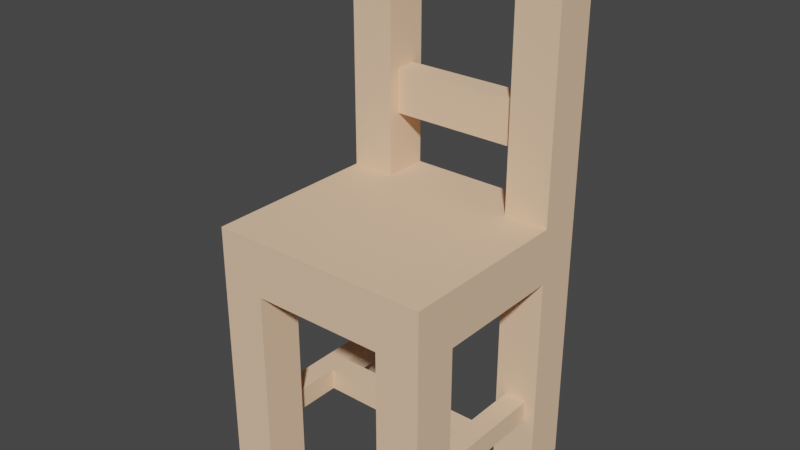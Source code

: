 # Source: chair.blend  (saved by Blender 2.91.10; exported with 4.5.12 LTS)
import bpy
from mathutils import Matrix  # noqa: F401  (used for matrix-valued properties, if any)

bpy.ops.wm.read_factory_settings(use_empty=True)
scene = bpy.context.scene
scene.name = 'Scene'

# ---- materials (node trees are filled in below, after node groups)
mat_wood = bpy.data.materials.new('wood')
mat_wood.use_backface_culling = True
mat_wood.use_transparent_shadow = False
mat_wood.diffuse_color = (0.8962, 0.6016, 0.3932, 1.0)

# ---- material node trees
mat_wood.use_nodes = True; mat_wood.node_tree.nodes.clear()
_N = mat_wood.node_tree.nodes; _L = mat_wood.node_tree.links
n0 = _N.new('ShaderNodeBsdfPrincipled'); n0.name = 'Principled BSDF'; n0.location = (10, 300)
n0.distribution = 'GGX'
n0.subsurface_method = 'BURLEY'
n0.inputs[0].default_value = (0.8962, 0.6016, 0.3932, 1.0)
n0.inputs[2].default_value = 1.0
n0.inputs[3].default_value = 1.45
n0.inputs[27].default_value = (0.0, 0.0, 0.0, 1.0)
n0.inputs[28].default_value = 1.0
n1 = _N.new('ShaderNodeOutputMaterial'); n1.name = 'Material Output'; n1.location = (320, 270)
_L.new(n0.outputs[0], n1.inputs[0])
n1.is_active_output = True

# ---- world
world_world = bpy.data.worlds.new('World'); scene.world = world_world
world_world.use_nodes = True; world_world.node_tree.nodes.clear()
_N = world_world.node_tree.nodes; _L = world_world.node_tree.links
n0 = _N.new('ShaderNodeOutputWorld'); n0.name = 'World Output'; n0.location = (300, 300)
n1 = _N.new('ShaderNodeBackground'); n1.name = 'Background'; n1.location = (10, 300)
n1.inputs[0].default_value = (0.05088, 0.05088, 0.05088, 1.0)
_L.new(n1.outputs[0], n0.inputs[0])
n0.is_active_output = True
world_world.color = (0.05088, 0.05088, 0.05088)
world_world.use_sun_shadow = False
world_world.sun_shadow_jitter_overblur = 0.0

# ---- meshes
me_mesh_chair = bpy.data.meshes.new('Mesh chair')
me_mesh_chair.from_pydata([(-0.1492, 0.02131, 0.1065), (0.1492, 0.02131, 0.1065), (-0.1492, 0.02131, 0.1492), (0.1492, 0.02131, 0.1492), (0.1279, -0.1279, 0.0), (0.1279, -0.2131, 0.0), (0.2131, -0.1279, 0.0), (0.2131, -0.2131, 0.0), (-0.1279, 0.1279, 0.9163), (-0.1279, 0.1492, 0.6286), (-0.1279, 0.1279, 0.5114), (-0.1279, 0.2131, 0.5114), (-0.1279, 0.1918, 0.6286), (-0.1279, 0.1918, 0.7139), (-0.1279, 0.1492, 0.7139), (-0.1279, 0.2131, 0.9163), (0.1492, -0.02131, 0.1065), (-0.1492, -0.02131, 0.1065), (0.1492, -0.02131, 0.1492), (-0.1492, -0.02131, 0.1492), (-0.2131, -0.2131, 0.5114), (-0.2131, 0.1279, 0.5114), (0.2131, -0.2131, 0.5114), (-0.1279, 0.1279, 0.5114), (-0.1279, 0.2131, 0.5114), (0.1279, 0.1279, 0.5114), (0.2131, 0.1279, 0.5114), (0.1279, 0.2131, 0.5114), (-0.1279, 0.1918, 0.6286), (0.1279, 0.1918, 0.6286), (-0.1279, 0.1918, 0.7139), (0.1279, 0.1918, 0.7139), (0.2131, 0.1279, 0.0), (0.2131, 0.1279, 0.4049), (0.2131, 0.2131, 0.0), (0.2131, 0.1279, 0.5114), (0.2131, 0.1279, 1.002), (0.2131, 0.2131, 1.002), (0.2131, -0.1279, 0.4049), (0.2131, -0.2131, 0.5114), (0.2131, -0.1279, 0.0), (0.2131, -0.2131, 0.0), (0.1279, 0.1279, 0.4049), (0.1279, -0.1279, 0.4049), (0.2131, 0.1279, 0.4049), (0.2131, -0.1279, 0.4049), (0.1279, -0.2131, 0.4049), (0.1279, 0.2131, 0.4049), (-0.1279, -0.2131, 0.4049), (-0.1279, -0.1279, 0.4049), (-0.1279, 0.1279, 0.4049), (-0.1279, 0.2131, 0.4049), (-0.2131, -0.1279, 0.4049), (-0.2131, 0.1279, 0.4049), (-0.1279, 0.1492, 0.7139), (-0.1279, 0.1918, 0.7139), (0.1279, 0.1492, 0.7139), (0.1279, 0.1918, 0.7139), (-0.2131, 0.2131, 0.0), (-0.1279, 0.2131, 0.0), (-0.2131, 0.2131, 1.002), (-0.1279, 0.2131, 0.4049), (-0.1279, 0.2131, 0.5114), (0.1279, 0.2131, 0.4049), (-0.1279, 0.2131, 0.9163), (0.1279, 0.2131, 0.9163), (0.1279, 0.2131, 0.5114), (0.2131, 0.2131, 1.002), (0.2131, 0.2131, 0.0), (0.1279, 0.2131, 0.0), (0.2131, -0.2131, 0.0), (0.1279, -0.2131, 0.0), (0.2131, -0.2131, 0.5114), (0.1279, -0.2131, 0.4049), (-0.1279, -0.2131, 0.4049), (-0.2131, -0.2131, 0.5114), (-0.2131, -0.2131, 0.0), (-0.1279, -0.2131, 0.0), (-0.1279, 0.1492, 0.6286), (-0.1279, 0.1492, 0.7139), (0.1279, 0.1492, 0.6286), (0.1279, 0.1492, 0.7139), (-0.1279, 0.1918, 0.6286), (-0.1279, 0.1492, 0.6286), (0.1279, 0.1918, 0.6286), (0.1279, 0.1492, 0.6286), (-0.2131, 0.1279, 1.002), (-0.2131, 0.2131, 1.002), (0.2131, 0.1279, 1.002), (0.2131, 0.2131, 1.002), (-0.2131, 0.2131, 0.0), (-0.2131, 0.1279, 0.0), (-0.1279, 0.2131, 0.0), (-0.1279, 0.1279, 0.0), (0.2131, 0.1279, 0.5114), (0.1279, 0.1279, 0.5114), (0.2131, 0.1279, 1.002), (0.1279, 0.1279, 0.9163), (-0.1279, 0.1279, 0.9163), (-0.2131, 0.1279, 1.002), (-0.2131, 0.1279, 0.5114), (-0.1279, 0.1279, 0.5114), (-0.2131, -0.1279, 0.0), (-0.2131, -0.2131, 0.0), (-0.1279, -0.1279, 0.0), (-0.1279, -0.2131, 0.0), (-0.1279, 0.2131, 0.9163), (-0.1279, 0.1279, 0.9163), (0.1279, 0.2131, 0.9163), (0.1279, 0.1279, 0.9163), (0.1279, 0.1279, 0.5114), (0.1279, 0.1492, 0.7139), (0.1279, 0.1279, 0.9163), (0.1279, 0.2131, 0.9163), (0.1279, 0.1918, 0.7139), (0.1279, 0.1918, 0.6286), (0.1279, 0.1492, 0.6286), (0.1279, 0.2131, 0.5114), (0.1279, 0.1279, 0.4049), (0.1279, 0.1279, 0.0), (0.1279, 0.2131, 0.4049), (0.1279, 0.2131, 0.0), (0.1279, 0.2131, 0.0), (0.1279, 0.1279, 0.0), (0.2131, 0.2131, 0.0), (0.2131, 0.1279, 0.0), (-0.2131, 0.1279, 1.002), (-0.2131, 0.1279, 0.5114), (-0.2131, 0.2131, 1.002), (-0.2131, 0.1279, 0.4049), (-0.2131, 0.1279, 0.0), (-0.2131, 0.2131, 0.0), (-0.2131, -0.1279, 0.4049), (-0.2131, -0.2131, 0.5114), (-0.2131, -0.2131, 0.0), (-0.2131, -0.1279, 0.0), (0.1918, -0.1279, 0.1065), (0.1918, -0.1279, 0.1492), (0.1918, 0.1279, 0.1065), (0.1918, 0.1279, 0.1492), (0.1279, 0.1279, 0.0), (0.1918, 0.1279, 0.1065), (0.2131, 0.1279, 0.0), (0.2131, 0.1279, 0.4049), (0.1918, 0.1279, 0.1492), (0.1492, 0.1279, 0.1492), (0.1492, 0.1279, 0.1065), (0.1279, 0.1279, 0.4049), (-0.1279, -0.1279, 0.0), (-0.1918, -0.1279, 0.1065), (-0.2131, -0.1279, 0.0), (-0.2131, -0.1279, 0.4049), (-0.1918, -0.1279, 0.1492), (-0.1492, -0.1279, 0.1492), (-0.1492, -0.1279, 0.1065), (-0.1279, -0.1279, 0.4049), (-0.1279, -0.2131, 0.0), (-0.1279, -0.2131, 0.4049), (-0.1279, -0.1279, 0.0), (-0.1279, -0.1279, 0.4049), (-0.1279, 0.1279, 0.0), (-0.1279, 0.1279, 0.4049), (-0.1279, 0.2131, 0.0), (-0.1279, 0.2131, 0.4049), (0.1279, -0.2131, 0.4049), (0.1279, -0.2131, 0.0), (0.1279, -0.1279, 0.4049), (0.1279, -0.1279, 0.0), (0.1279, -0.1279, 0.1065), (0.1492, -0.1279, 0.1492), (0.1492, -0.1279, 0.1065), (0.1492, -0.02131, 0.1492), (0.1492, -0.02131, 0.1065), (0.1279, -0.1279, 0.1065), (0.1492, -0.1279, 0.1065), (0.1279, -0.1279, 0.4049), (0.1492, -0.1279, 0.1492), (0.1918, -0.1279, 0.1492), (0.1918, -0.1279, 0.1065), (0.2131, -0.1279, 0.0), (0.1279, -0.1279, 0.0), (0.2131, -0.1279, 0.4049), (0.1492, 0.02131, 0.1492), (0.1492, 0.02131, 0.1065), (0.1492, 0.1279, 0.1492), (0.1492, 0.1279, 0.1065), (-0.1492, -0.1279, 0.1065), (-0.1492, -0.1279, 0.1492), (-0.1492, -0.02131, 0.1065), (-0.1492, -0.02131, 0.1492), (-0.1492, 0.02131, 0.1492), (-0.1492, 0.1279, 0.1492), (-0.1492, 0.02131, 0.1065), (-0.1492, 0.1279, 0.1065), (-0.2131, 0.1279, 0.0), (-0.1492, 0.1279, 0.1065), (-0.1279, 0.1279, 0.0), (-0.1279, 0.1279, 0.4049), (-0.1492, 0.1279, 0.1492), (-0.1918, 0.1279, 0.1492), (-0.1918, 0.1279, 0.1065), (-0.2131, 0.1279, 0.4049), (-0.1918, 0.1279, 0.1065), (-0.1918, -0.1279, 0.1065), (-0.1492, 0.1279, 0.1065), (-0.1492, -0.1279, 0.1065), (-0.1492, 0.02131, 0.1065), (-0.1492, -0.02131, 0.1065), (0.1492, 0.02131, 0.1065), (0.1492, -0.02131, 0.1065), (0.1918, 0.1279, 0.1065), (0.1492, 0.1279, 0.1065), (0.1918, -0.1279, 0.1065), (0.1492, -0.1279, 0.1065), (-0.1918, -0.1279, 0.1492), (-0.1918, -0.1279, 0.1065), (-0.1918, 0.1279, 0.1492), (-0.1918, 0.1279, 0.1065), (-0.1918, -0.1279, 0.1492), (-0.1918, 0.1279, 0.1492), (-0.1492, -0.1279, 0.1492), (-0.1492, 0.1279, 0.1492), (-0.1492, -0.02131, 0.1492), (-0.1492, 0.02131, 0.1492), (0.1492, -0.02131, 0.1492), (0.1492, 0.02131, 0.1492), (0.1918, -0.1279, 0.1492), (0.1492, -0.1279, 0.1492), (0.1918, 0.1279, 0.1492), (0.1492, 0.1279, 0.1492)], [], [(2, 1, 0), (1, 2, 3), (6, 5, 4), (5, 6, 7), (10, 9, 8), (9, 10, 11), (9, 11, 12), (12, 11, 13), (14, 8, 9), (8, 14, 15), (15, 14, 13), (15, 13, 11), (18, 17, 16), (17, 18, 19), (22, 21, 20), (21, 22, 23), (23, 22, 24), (24, 22, 25), (25, 22, 26), (27, 24, 25), (30, 29, 28), (29, 30, 31), (34, 33, 32), (33, 34, 35), (35, 34, 36), (36, 34, 37), (35, 38, 33), (39, 38, 35), (39, 40, 38), (40, 39, 41), (44, 43, 42), (43, 44, 45), (46, 42, 43), (46, 47, 42), (48, 47, 46), (49, 47, 48), (50, 47, 49), (47, 50, 51), (52, 50, 49), (50, 52, 53), (56, 55, 54), (55, 56, 57), (60, 59, 58), (59, 60, 61), (61, 60, 62), (61, 62, 63), (62, 60, 64), (64, 60, 65), (66, 63, 62), (67, 63, 66), (67, 66, 65), (67, 65, 60), (68, 63, 67), (63, 68, 69), (72, 71, 70), (71, 72, 73), (73, 72, 74), (75, 74, 72), (76, 74, 75), (74, 76, 77), (80, 79, 78), (79, 80, 81), (84, 83, 82), (83, 84, 85), (88, 87, 86), (87, 88, 89), (92, 91, 90), (91, 92, 93), (96, 95, 94), (95, 96, 97), (97, 96, 98), (98, 96, 99), (100, 98, 99), (98, 100, 101), (104, 103, 102), (103, 104, 105), (108, 107, 106), (107, 108, 109), (112, 111, 110), (111, 112, 113), (111, 113, 114), (114, 113, 115), (116, 110, 111), (110, 116, 117), (117, 116, 115), (117, 115, 113), (120, 119, 118), (119, 120, 121), (124, 123, 122), (123, 124, 125), (128, 127, 126), (127, 128, 129), (129, 128, 130), (130, 128, 131), (132, 127, 129), (132, 133, 127), (133, 132, 134), (135, 134, 132), (138, 137, 136), (137, 138, 139), (142, 141, 140), (141, 142, 143), (141, 143, 144), (144, 143, 145), (146, 140, 141), (140, 146, 147), (147, 146, 145), (147, 145, 143), (150, 149, 148), (149, 150, 151), (149, 151, 152), (152, 151, 153), (154, 148, 149), (148, 154, 155), (155, 154, 153), (155, 153, 151), (158, 157, 156), (157, 158, 159), (162, 161, 160), (161, 162, 163), (166, 165, 164), (165, 166, 167), (167, 166, 168), (171, 170, 169), (170, 171, 172), (175, 174, 173), (174, 175, 176), (176, 175, 177), (178, 173, 174), (179, 173, 178), (173, 179, 180), (179, 178, 181), (181, 178, 177), (181, 177, 175), (184, 183, 182), (183, 184, 185), (188, 187, 186), (187, 188, 189), (192, 191, 190), (191, 192, 193), (196, 195, 194), (195, 196, 197), (195, 197, 198), (198, 197, 199), (200, 194, 195), (194, 200, 201), (201, 200, 199), (201, 199, 197), (204, 203, 202), (203, 204, 205), (205, 204, 206), (205, 206, 207), (208, 207, 206), (207, 208, 209), (208, 210, 209), (210, 208, 211), (212, 209, 210), (209, 212, 213), (216, 215, 214), (215, 216, 217), (220, 219, 218), (219, 220, 221), (221, 220, 222), (221, 222, 223), (224, 223, 222), (223, 224, 225), (224, 226, 225), (226, 224, 227), (228, 225, 226), (225, 228, 229)])
me_mesh_chair.polygons.foreach_set('use_smooth', [0, 0, 0, 0, 0, 0, 0, 0, 0, 0, 0, 0, 0, 0, 0, 0, 0, 0, 0, 0, 0, 0, 0, 0, 0, 0, 0, 0, 0, 0, 0, 0, 1, 1, 0, 0, 0, 0, 0, 0, 0, 0, 0, 0, 0, 0, 0, 0, 0, 0, 0, 0, 0, 0, 0, 0, 0, 0, 0, 0, 0, 0, 0, 0, 0, 0, 0, 0, 0, 0, 0, 0, 0, 0, 0, 0, 0, 0, 0, 0, 0, 0, 0, 0, 0, 0, 0, 0, 0, 0, 0, 0, 0, 0, 0, 0, 0, 0, 0, 0, 0, 0, 0, 0, 0, 0, 0, 0, 0, 0, 0, 0, 0, 0, 0, 0, 0, 0, 0, 0, 0, 0, 1, 0, 0, 0, 0, 0, 1, 0, 0, 0, 0, 0, 0, 0, 0, 0, 0, 0, 0, 0, 0, 0, 0, 0, 0, 0, 0, 0, 1, 1, 0, 0, 0, 0, 0, 0, 0, 0, 0, 0, 1, 1, 0, 0, 0, 0, 0, 0])
_uv = me_mesh_chair.uv_layers.new(name='UVMap')
_uv.uv.foreach_set('vector', [-1.181, 2.756, -6.693, 1.969, -1.181, 1.969, -6.693, 1.969, -1.181, 2.756, -6.693, 2.756, -7.874, 1.575, -6.299, 0.0, -6.299, 1.575, -6.299, 0.0, -7.874, 1.575, -7.874, 0.0, 6.299, 9.449, 6.693, 11.61, 6.299, 16.93, 6.693, 11.61, 6.299, 9.449, 7.874, 9.449, 6.693, 11.61, 7.874, 9.449, 7.48, 11.61, 7.48, 11.61, 7.874, 9.449, 7.48, 13.19, 6.693, 13.19, 6.299, 16.93, 6.693, 11.61, 6.299, 16.93, 6.693, 13.19, 7.874, 16.93, 7.874, 16.93, 6.693, 13.19, 7.48, 13.19, 7.874, 16.93, 7.48, 13.19, 7.874, 9.449, 6.693, 2.756, 1.181, 1.969, 6.693, 1.969, 1.181, 1.969, 6.693, 2.756, 1.181, 2.756, 7.874, 0.0, 0.0, 6.299, 0.0, 0.0, 0.0, 6.299, 7.874, 0.0, 1.575, 6.299, 1.575, 6.299, 7.874, 0.0, 1.575, 7.874, 1.575, 7.874, 7.874, 0.0, 6.299, 6.299, 6.299, 6.299, 7.874, 0.0, 7.874, 6.299, 6.299, 7.874, 1.575, 7.874, 6.299, 6.299, -1.575, 13.19, -6.299, 11.61, -1.575, 11.61, -6.299, 11.61, -1.575, 13.19, -6.299, 13.19, 7.874, 0.0, 6.299, 7.48, 6.299, 0.0, 6.299, 7.48, 7.874, 0.0, 6.299, 9.449, 6.299, 9.449, 7.874, 0.0, 6.299, 18.5, 6.299, 18.5, 7.874, 0.0, 7.874, 18.5, 6.299, 9.449, 1.575, 7.48, 6.299, 7.48, -4.4e-15, 9.449, 1.575, 7.48, 6.299, 9.449, -4.4e-15, 9.449, 1.575, 0.0, 1.575, 7.48, 1.575, 0.0, -4.4e-15, 9.449, -4.4e-15, 0.0, -7.874, 6.299, -6.299, 1.575, -6.299, 6.299, -6.299, 1.575, -7.874, 6.299, -7.874, 1.575, -6.299, 0.0, -6.299, 6.299, -6.299, 1.575, -6.299, 0.0, -6.299, 7.874, -6.299, 6.299, -1.575, 0.0, -6.299, 7.874, -6.299, 0.0, -1.575, 1.575, -6.299, 7.874, -1.575, 0.0, -1.575, 6.299, -6.299, 7.874, -1.575, 1.575, -6.299, 7.874, -1.575, 6.299, -1.575, 7.874, 0.0, 1.575, -1.575, 6.299, -1.575, 1.575, -1.575, 6.299, 0.0, 1.575, 0.0, 6.299, 6.299, 6.693, 1.575, 7.48, 1.575, 6.693, 1.575, 7.48, 6.299, 6.693, 6.299, 7.48, 9.735e-16, 18.5, -1.575, 0.0, 9.735e-16, 0.0, -1.575, 0.0, 9.735e-16, 18.5, -1.575, 7.48, -1.575, 7.48, 9.735e-16, 18.5, -1.575, 9.449, -1.575, 7.48, -1.575, 9.449, -6.299, 7.48, -1.575, 9.449, 9.735e-16, 18.5, -1.575, 16.93, -1.575, 16.93, 9.735e-16, 18.5, -6.299, 16.93, -6.299, 9.449, -6.299, 7.48, -1.575, 9.449, -7.874, 18.5, -6.299, 7.48, -6.299, 9.449, -7.874, 18.5, -6.299, 9.449, -6.299, 16.93, -7.874, 18.5, -6.299, 16.93, 9.735e-16, 18.5, -7.874, 0.0, -6.299, 7.48, -7.874, 18.5, -6.299, 7.48, -7.874, 0.0, -6.299, 0.0, 7.874, 9.449, 6.299, 0.0, 7.874, 0.0, 6.299, 0.0, 7.874, 9.449, 6.299, 7.48, 6.299, 7.48, 7.874, 9.449, 1.575, 7.48, 0.0, 9.449, 1.575, 7.48, 7.874, 9.449, 0.0, 0.0, 1.575, 7.48, 0.0, 9.449, 1.575, 7.48, 0.0, 0.0, 1.575, 0.0, 6.299, 11.61, 1.575, 13.19, 1.575, 11.61, 1.575, 13.19, 6.299, 11.61, 6.299, 13.19, -6.299, 7.48, -1.575, 6.693, -1.575, 7.48, -1.575, 6.693, -6.299, 7.48, -6.299, 6.693, 7.874, 6.299, 1.402e-13, 7.874, 1.402e-13, 6.299, 1.402e-13, 7.874, 7.874, 6.299, 7.874, 7.874, -1.575, 7.874, 0.0, 6.299, 0.0, 7.874, 0.0, 6.299, -1.575, 7.874, -1.575, 6.299, 7.874, 18.5, 6.299, 9.449, 7.874, 9.449, 6.299, 9.449, 7.874, 18.5, 6.299, 16.93, 6.299, 16.93, 7.874, 18.5, 1.575, 16.93, 1.575, 16.93, 7.874, 18.5, 0.0, 18.5, 0.0, 9.449, 1.575, 16.93, 0.0, 18.5, 1.575, 16.93, 0.0, 9.449, 1.575, 9.449, -1.575, 1.575, 0.0, 0.0, 0.0, 1.575, 0.0, 0.0, -1.575, 1.575, -1.575, 0.0, -6.299, 7.874, -1.575, 6.299, -1.575, 7.874, -1.575, 6.299, -6.299, 7.874, -6.299, 6.299, -6.299, 16.93, -6.693, 13.19, -6.299, 9.449, -6.693, 13.19, -6.299, 16.93, -7.874, 16.93, -6.693, 13.19, -7.874, 16.93, -7.48, 13.19, -7.48, 13.19, -7.874, 16.93, -7.48, 11.61, -6.693, 11.61, -6.299, 9.449, -6.693, 13.19, -6.299, 9.449, -6.693, 11.61, -7.874, 9.449, -7.874, 9.449, -6.693, 11.61, -7.48, 11.61, -7.874, 9.449, -7.48, 11.61, -7.874, 16.93, -7.874, 7.48, -6.299, 0.0, -6.299, 7.48, -6.299, 0.0, -7.874, 7.48, -7.874, 0.0, -7.874, 7.874, -6.299, 6.299, -6.299, 7.874, -6.299, 6.299, -7.874, 7.874, -7.874, 6.299, -7.874, 18.5, -6.299, 9.449, -6.299, 18.5, -6.299, 9.449, -7.874, 18.5, -6.299, 7.48, -6.299, 7.48, -7.874, 18.5, -6.299, 0.0, -6.299, 0.0, -7.874, 18.5, -7.874, 0.0, -1.575, 7.48, -6.299, 9.449, -6.299, 7.48, -1.575, 7.48, 0.0, 9.449, -6.299, 9.449, 0.0, 9.449, -1.575, 7.48, 0.0, 0.0, -1.575, 0.0, 0.0, 0.0, -1.575, 7.48, 6.299, 1.969, 1.575, 2.756, 1.575, 1.969, 1.575, 2.756, 6.299, 1.969, 6.299, 2.756, 7.874, 0.0, 7.48, 1.969, 6.299, 0.0, 7.48, 1.969, 7.874, 0.0, 7.874, 7.48, 7.48, 1.969, 7.874, 7.48, 7.48, 2.756, 7.48, 2.756, 7.874, 7.48, 6.693, 2.756, 6.693, 1.969, 6.299, 0.0, 7.48, 1.969, 6.299, 0.0, 6.693, 1.969, 6.299, 7.48, 6.299, 7.48, 6.693, 1.969, 6.693, 2.756, 6.299, 7.48, 6.693, 2.756, 7.874, 7.48, 0.0, 0.0, -0.3937, 1.969, -1.575, 0.0, -0.3937, 1.969, 0.0, 0.0, 0.0, 7.48, -0.3937, 1.969, 0.0, 7.48, -0.3937, 2.756, -0.3937, 2.756, 0.0, 7.48, -1.181, 2.756, -1.181, 1.969, -1.575, 0.0, -0.3937, 1.969, -1.575, 0.0, -1.181, 1.969, -1.575, 7.48, -1.575, 7.48, -1.181, 1.969, -1.181, 2.756, -1.575, 7.48, -1.181, 2.756, 0.0, 7.48, 1.575, 0.0, 0.0, 7.48, 0.0, 0.0, 0.0, 7.48, 1.575, 0.0, 1.575, 7.48, 7.874, 0.0, 6.299, 7.48, 6.299, 0.0, 6.299, 7.48, 7.874, 0.0, 7.874, 7.48, -1.575, 7.48, 0.0, 0.0, 0.0, 7.48, 0.0, 0.0, -1.575, 7.48, -1.575, 0.0, -1.575, 0.0, -1.575, 7.48, -1.575, 1.969, -3.543, 2.756, -1.575, 1.969, -1.575, 2.756, -1.575, 1.969, -3.543, 2.756, -3.543, 1.969, -6.299, 7.48, -6.693, 1.969, -6.299, 1.969, -6.693, 1.969, -6.299, 7.48, -6.693, 2.756, -6.693, 2.756, -6.299, 7.48, -7.48, 2.756, -7.48, 1.969, -6.299, 1.969, -6.693, 1.969, -7.874, 0.0, -6.299, 1.969, -7.48, 1.969, -6.299, 1.969, -7.874, 0.0, -6.299, 0.0, -7.874, 0.0, -7.48, 1.969, -7.874, 7.48, -7.874, 7.48, -7.48, 1.969, -7.48, 2.756, -7.874, 7.48, -7.48, 2.756, -6.299, 7.48, -6.299, 2.756, -4.331, 1.969, -4.331, 2.756, -4.331, 1.969, -6.299, 2.756, -6.299, 1.969, 3.543, 1.969, 1.575, 2.756, 1.575, 1.969, 1.575, 2.756, 3.543, 1.969, 3.543, 2.756, 4.331, 1.969, 6.299, 2.756, 4.331, 2.756, 6.299, 2.756, 4.331, 1.969, 6.299, 1.969, 1.575, 0.0, 1.181, 1.969, -3.246e-14, 0.0, 1.181, 1.969, 1.575, 0.0, 1.575, 7.48, 1.181, 1.969, 1.575, 7.48, 1.181, 2.756, 1.181, 2.756, 1.575, 7.48, 0.3937, 2.756, 0.3937, 1.969, -3.246e-14, 0.0, 1.181, 1.969, -3.246e-14, 0.0, 0.3937, 1.969, -3.246e-14, 7.48, -3.246e-14, 7.48, 0.3937, 1.969, 0.3937, 2.756, -3.246e-14, 7.48, 0.3937, 2.756, 1.575, 7.48, -1.181, 6.299, -0.3937, 1.575, -0.3937, 6.299, -0.3937, 1.575, -1.181, 6.299, -1.181, 1.575, -1.181, 1.575, -1.181, 6.299, -1.181, 4.331, -1.181, 1.575, -1.181, 4.331, -1.181, 3.543, -6.693, 4.331, -1.181, 3.543, -1.181, 4.331, -1.181, 3.543, -6.693, 4.331, -6.693, 3.543, -6.693, 4.331, -7.48, 6.299, -6.693, 3.543, -7.48, 6.299, -6.693, 4.331, -6.693, 6.299, -7.48, 1.575, -6.693, 3.543, -7.48, 6.299, -6.693, 3.543, -7.48, 1.575, -6.693, 1.575, -6.299, 2.756, -1.575, 1.969, -1.575, 2.756, -1.575, 1.969, -6.299, 2.756, -6.299, 1.969, 1.181, 1.575, 0.3937, 6.299, 0.3937, 1.575, 0.3937, 6.299, 1.181, 1.575, 1.181, 6.299, 1.181, 6.299, 1.181, 1.575, 1.181, 3.543, 1.181, 6.299, 1.181, 3.543, 1.181, 4.331, 6.693, 3.543, 1.181, 4.331, 1.181, 3.543, 1.181, 4.331, 6.693, 3.543, 6.693, 4.331, 6.693, 3.543, 7.48, 1.575, 6.693, 4.331, 7.48, 1.575, 6.693, 3.543, 6.693, 1.575, 7.48, 6.299, 6.693, 4.331, 7.48, 1.575, 6.693, 4.331, 7.48, 6.299, 6.693, 6.299])
me_mesh_chair.materials.append(mat_wood)
me_mesh_chair.use_remesh_fix_poles = True
me_mesh_chair.use_remesh_preserve_attributes = False
me_mesh_chair.use_mirror_vertex_groups = False
me_mesh_chair.update()
me_mesh_chair.normals_split_custom_set([tuple(v) for v in zip(*[iter([0.0, 1.0, 0.0, 0.0, 1.0, 0.0, 0.0, 1.0, 0.0, 0.0, 1.0, 0.0, 0.0, 1.0, 0.0, 0.0, 1.0, 0.0, 0.0, 0.0, -1.0, 0.0, 0.0, -1.0, 0.0, 0.0, -1.0, 0.0, 0.0, -1.0, 0.0, 0.0, -1.0, 0.0, 0.0, -1.0, 1.0, 0.0, 0.0, 1.0, 0.0, 0.0, 1.0, 0.0, 0.0, 1.0, 0.0, 0.0, 1.0, 0.0, 0.0, 1.0, 0.0, 0.0, 1.0, 0.0, 0.0, 1.0, 0.0, 0.0, 1.0, 0.0, 0.0, 1.0, 0.0, 0.0, 1.0, 0.0, 0.0, 1.0, 0.0, 0.0, 1.0, 0.0, 0.0, 1.0, 0.0, 0.0, 1.0, 0.0, 0.0, 1.0, 0.0, 0.0, 1.0, 0.0, 0.0, 1.0, 0.0, 0.0, 1.0, 0.0, 0.0, 1.0, 0.0, 0.0, 1.0, 0.0, 0.0, 1.0, 0.0, 0.0, 1.0, 0.0, 0.0, 1.0, 0.0, 0.0, 0.0, -1.0, 0.0, 0.0, -1.0, 0.0, 0.0, -1.0, 0.0, 0.0, -1.0, 0.0, 0.0, -1.0, 0.0, 0.0, -1.0, 0.0, 0.0, 0.0, 1.0, 0.0, 0.0, 1.0, 0.0, 0.0, 1.0, 0.0, 0.0, 1.0, 0.0, 0.0, 1.0, 0.0, 0.0, 1.0, 1.025e-06, 0.0, 1.0, 1.025e-06, 0.0, 1.0, 1.025e-06, 0.0, 1.0, -3.729e-07, 0.0, 1.0, -3.729e-07, 0.0, 1.0, -3.729e-07, 0.0, 1.0, 0.0, 0.0, 1.0, 0.0, 0.0, 1.0, 0.0, 0.0, 1.0, 0.0, 0.0, 1.0, 0.0, 0.0, 1.0, 0.0, 0.0, 1.0, 0.0, 1.0, 0.0, 0.0, 1.0, 0.0, 0.0, 1.0, 0.0, 0.0, 1.0, 0.0, 0.0, 1.0, 0.0, 0.0, 1.0, 0.0, 1.0, 0.0, 0.0, 1.0, 0.0, 0.0, 1.0, 0.0, 0.0, 1.0, 1.641e-06, 0.0, 1.0, 1.641e-06, 0.0, 1.0, 1.641e-06, 0.0, 1.0, 0.0, 0.0, 1.0, 0.0, 0.0, 1.0, 0.0, 0.0, 1.0, 0.0, 0.0, 1.0, 0.0, 0.0, 1.0, 0.0, 0.0, 1.0, 0.0, 0.0, 1.0, 0.0, 0.0, 1.0, 0.0, 0.0, 1.0, 0.0, 0.0, 1.0, 0.0, 0.0, 1.0, 0.0, 0.0, 1.0, -4.318e-07, 0.0, 1.0, -4.318e-07, 0.0, 1.0, -4.318e-07, 0.0, 1.0, 0.0, 0.0, 1.0, 0.0, 0.0, 1.0, 0.0, 0.0, 0.0, 0.0, -1.0, 0.0, 0.0, -1.0, 0.0, 0.0, -1.0, 0.0, 0.0, -1.0, 0.0, 0.0, -1.0, 0.0, 0.0, -1.0, 0.0, 0.0, 0.0, 1.0, 4.797e-05, -4.371e-08, 4.777e-05, 2.291e-09, -1.0, 0.0, 0.0, 0.0, 1.0, 4.797e-05, -4.371e-08, 1.0, 4.797e-05, -4.371e-08, 0.0, 0.0, -1.0, 0.0, 0.0, -1.0, 0.0, 0.0, -1.0, 0.0, 0.0, -1.0, 0.0, 0.0, -1.0, 0.0, 0.0, -1.0, 0.0, 0.0, -1.0, 0.0, 0.0, -1.0, 0.0, 0.0, -1.0, 0.0, 0.0, -1.0, 0.0, 0.0, -1.0, 0.0, 0.0, -1.0, 0.0, 0.0, -1.0, 0.0, 0.0, -1.0, 0.0, 0.0, -1.0, 0.0, 0.0, -1.0, 0.0, 0.0, -1.0, 0.0, 0.0, -1.0, 0.0, 0.0, 1.0, 0.0, 0.0, 1.0, 0.0, 0.0, 1.0, 0.0, 0.0, 1.0, 0.0, 0.0, 1.0, 0.0, 0.0, 1.0, 0.0, 1.0, 0.0, 0.0, 1.0, 0.0, 0.0, 1.0, 0.0, 0.0, 1.0, 0.0, 0.0, 1.0, 0.0, 0.0, 1.0, 0.0, 0.0, 1.0, 0.0, 0.0, 1.0, 0.0, 0.0, 1.0, 0.0, 0.0, 1.0, 0.0, 0.0, 1.0, 0.0, 0.0, 1.0, 0.0, 0.0, 1.0, 0.0, 0.0, 1.0, 0.0, 0.0, 1.0, 0.0, 0.0, 1.0, 6.837e-07, 0.0, 1.0, 6.837e-07, 0.0, 1.0, 6.837e-07, 0.0, 1.0, 0.0, 0.0, 1.0, 0.0, 0.0, 1.0, 0.0, 0.0, 1.0, 0.0, 0.0, 1.0, 0.0, 0.0, 1.0, 0.0, 0.0, 1.0, 0.0, 0.0, 1.0, 0.0, 0.0, 1.0, 0.0, 0.0, 1.0, -4.102e-07, 0.0, 1.0, -4.102e-07, 0.0, 1.0, -4.102e-07, 0.0, 1.0, 0.0, 0.0, 1.0, 0.0, 0.0, 1.0, 0.0, 0.0, 1.0, 0.0, 0.0, 1.0, 0.0, 0.0, 1.0, 0.0, 0.0, -1.0, 0.0, 0.0, -1.0, 0.0, 0.0, -1.0, 0.0, 0.0, -1.0, 0.0, 0.0, -1.0, 0.0, 0.0, -1.0, 0.0, 0.0, -1.0, 0.0, 0.0, -1.0, 0.0, 0.0, -1.0, 0.0, 0.0, -1.0, 0.0, 0.0, -1.0, 0.0, 0.0, -1.0, 0.0, 0.0, -1.0, 0.0, 0.0, -1.0, 0.0, 0.0, -1.0, 0.0, 0.0, -1.0, 0.0, 0.0, -1.0, 0.0, 0.0, -1.0, 0.0, 0.0, -1.0, 0.0, 0.0, -1.0, 0.0, 0.0, -1.0, 0.0, 0.0, -1.0, 0.0, 0.0, -1.0, 0.0, 0.0, -1.0, 0.0, 0.0, 0.0, -1.0, 0.0, 0.0, -1.0, 0.0, 0.0, -1.0, 0.0, 0.0, -1.0, 0.0, 0.0, -1.0, 0.0, 0.0, -1.0, 0.0, 0.0, 1.0, 0.0, 0.0, 1.0, 0.0, 0.0, 1.0, 0.0, 0.0, 1.0, 0.0, 0.0, 1.0, 0.0, 0.0, 1.0, 0.0, 0.0, -1.0, 0.0, 0.0, -1.0, 0.0, 0.0, -1.0, 0.0, 0.0, -1.0, 0.0, 0.0, -1.0, 0.0, 0.0, -1.0, 0.0, -1.0, 0.0, 0.0, -1.0, 0.0, 0.0, -1.0, 0.0, 0.0, -1.0, 0.0, 0.0, -1.0, 0.0, 0.0, -1.0, 0.0, 0.0, -1.0, 0.0, 0.0, -1.0, 0.0, 0.0, -1.0, 0.0, 0.0, -1.0, -2.051e-07, 0.0, -1.0, -2.051e-07, 0.0, -1.0, -2.051e-07, 0.0, -1.0, 0.0, 0.0, -1.0, 0.0, 0.0, -1.0, 0.0, 0.0, -1.0, 0.0, 0.0, -1.0, 0.0, 0.0, -1.0, 0.0, 0.0, 0.0, -1.0, 0.0, 0.0, -1.0, 0.0, 0.0, -1.0, 0.0, 0.0, -1.0, 0.0, 0.0, -1.0, 0.0, 0.0, -1.0, 0.0, 0.0, -1.0, 0.0, 0.0, -1.0, 0.0, 0.0, -1.0, 0.0, 0.0, -1.0, 0.0, 0.0, -1.0, 0.0, 0.0, -1.0, -1.0, 0.0, 0.0, -1.0, 0.0, 0.0, -1.0, 0.0, 0.0, -1.0, 0.0, 0.0, -1.0, 0.0, 0.0, -1.0, 0.0, 0.0, -1.0, 0.0, 0.0, -1.0, 0.0, 0.0, -1.0, 0.0, 0.0, -1.0, 0.0, 0.0, -1.0, 0.0, 0.0, -1.0, 0.0, 0.0, -1.0, 2.051e-06, 0.0, -1.0, 2.051e-06, 0.0, -1.0, 2.051e-06, 0.0, -1.0, 0.0, 0.0, -1.0, 0.0, 0.0, -1.0, 0.0, 0.0, -1.0, 0.0, 0.0, -1.0, 0.0, 0.0, -1.0, 0.0, 0.0, -1.0, -8.636e-07, 0.0, -1.0, -8.636e-07, 0.0, -1.0, -8.636e-07, 0.0, -1.0, 0.0, 0.0, -1.0, 0.0, 0.0, -1.0, 0.0, 0.0, -1.0, 0.0, 0.0, -1.0, 0.0, 0.0, -1.0, 0.0, 0.0, 0.0, 0.0, -1.0, 0.0, 0.0, -1.0, 0.0, 0.0, -1.0, 0.0, 0.0, -1.0, 0.0, 0.0, -1.0, 0.0, 0.0, -1.0, -1.0, 0.0, 0.0, -1.0, 0.0, 0.0, -1.0, 0.0, 0.0, -1.0, 0.0, 0.0, -1.0, 0.0, 0.0, -1.0, 0.0, 0.0, -1.0, 0.0, 0.0, -1.0, 0.0, 0.0, -1.0, 0.0, 0.0, -1.0, 0.0, 0.0, -1.0, 0.0, 0.0, -1.0, 0.0, 0.0, -1.0, 0.0, 0.0, -1.0, 0.0, 0.0, -1.0, 0.0, 0.0, -1.0, 0.0, 0.0, -1.0, 0.0, 0.0, -1.0, 0.0, 0.0, -1.0, 0.0, 0.0, -1.0, 0.0, 0.0, -1.0, 0.0, 0.0, -1.0, 0.0, 0.0, -1.0, 0.0, 0.0, -1.0, 0.0, 0.0, 1.0, 0.0, 0.0, 1.0, 0.0, 0.0, 1.0, 0.0, 0.0, 1.0, 0.0, 0.0, 1.0, 0.0, 0.0, 1.0, 0.0, 0.0, 0.0, -1.0, 0.0, 0.0, -1.0, 0.0, 0.0, -1.0, 0.0, 0.0, -1.0, 0.0, 0.0, -1.0, 0.0, 0.0, -1.0, 0.0, 0.0, -1.0, 0.0, 0.0, -1.0, 0.0, 0.0, -1.0, 0.0, 0.0, -1.0, 0.0, 0.0, -1.0, 0.0, 0.0, -1.0, 0.0, 0.0, -1.0, 0.0, 0.0, -1.0, 0.0, 0.0, -1.0, 0.0, 0.0, -1.0, 0.0, 0.0, -1.0, 0.0, 0.0, -1.0, 0.0, 0.0, -1.0, 0.0, 0.0, -1.0, 0.0, 0.0, -1.0, 0.0, 0.0, -1.0, 0.0, 0.0, -1.0, 0.0, 0.0, -1.0, 0.0, 0.0, 1.0, 0.0, 0.0, 1.0, 0.0, 0.0, 1.0, 0.0, 0.0, 1.0, 0.0, 0.0, 1.0, 0.0, 0.0, 1.0, 0.0, 0.0, 1.0, 0.0, 0.0, 1.0, 0.0, 0.0, 1.0, 0.0, 0.0, 1.0, 0.0, 0.0, 1.0, 0.0, 0.0, 1.0, 0.0, 0.0, 1.0, 0.0, 0.0, 1.0, 0.0, 0.0, 1.0, 0.0, 0.0, 1.0, 0.0, 0.0, 1.0, 0.0, 0.0, 1.0, 0.0, 0.0, 1.0, 0.0, 0.0, 1.0, 0.0, 0.0, 1.0, 0.0, 0.0, 1.0, 0.0, 0.0, 1.0, 0.0, 0.0, 1.0, 0.0, 1.0, 0.0, 0.0, 1.0, 0.0, 0.0, 1.0, 0.0, 0.0, 1.0, 0.0, 0.0, 1.0, 0.0, 0.0, 1.0, 0.0, 0.0, 1.0, 0.0, 0.0, 1.0, 0.0, 0.0, 1.0, 0.0, 0.0, 1.0, 0.0, 0.0, 1.0, 0.0, 0.0, 1.0, 0.0, 0.0, -1.0, 0.0, 0.0, -1.0, 0.0, 0.0, -1.0, 0.0, 0.0, -1.0, 0.0, 0.0, -1.0, 0.0, 0.0, -1.0, 0.0, 0.0, 0.0, -0.9239, 0.3827, 0.0, -0.9239, -0.3827, 0.2706, -0.9239, 0.2706, -1.0, 0.0, 0.0, -1.0, 0.0, 0.0, -1.0, 0.0, 0.0, -1.0, 0.0, 0.0, -1.0, 0.0, 0.0, -1.0, 0.0, 0.0, 0.0, 1.0, 0.0, 0.0, 1.0, 0.0, 0.0, 1.0, 0.0, 0.0, 1.0, 0.0, 0.0, 1.0, 0.0, 0.0, 1.0, 0.0, 0.0, 1.0, 0.0, 0.0, 1.0, 0.0, 0.0, 1.0, 0.0, 4.767e-05, -1.0, 4.371e-08, -4.797e-05, -1.0, 4.371e-08, -4.797e-05, -1.0, 4.371e-08, 0.0, 1.0, 0.0, 0.0, 1.0, 0.0, 0.0, 1.0, 0.0, 0.0, 1.0, 0.0, 0.0, 1.0, 0.0, 0.0, 1.0, 0.0, 0.0, 1.0, 0.0, 0.0, 1.0, 0.0, 0.0, 1.0, 0.0, 0.0, 1.0, 0.0, 0.0, 1.0, 0.0, 0.0, 1.0, 0.0, 0.0, 1.0, 0.0, 0.0, 1.0, 0.0, 0.0, 1.0, 0.0, -1.0, 0.0, 0.0, -1.0, 0.0, 0.0, -1.0, 0.0, 0.0, -1.0, 0.0, 0.0, -1.0, 0.0, 0.0, -1.0, 0.0, 0.0, 1.0, 0.0, 0.0, 1.0, 0.0, 0.0, 1.0, 0.0, 0.0, 1.0, 0.0, 0.0, 1.0, 0.0, 0.0, 1.0, 0.0, 0.0, 1.0, 0.0, 0.0, 1.0, 0.0, 0.0, 1.0, 0.0, 0.0, 1.0, 0.0, 0.0, 1.0, 0.0, 0.0, 1.0, 0.0, 0.0, 0.0, -1.0, 0.0, 0.0, -1.0, 0.0, 0.0, -1.0, 0.0, 0.0, -1.0, 0.0, 0.0, -1.0, 0.0, 0.0, -1.0, 0.0, 0.0, -1.0, 0.0, 0.0, -1.0, 0.0, 0.0, -1.0, 0.0, 0.0, -1.0, 0.0, 0.0, -1.0, 0.0, 0.0, -1.0, 0.0, 0.0, -1.0, 0.0, 0.0, -1.0, 0.0, 0.0, -1.0, 0.0, 0.0, -1.0, 0.0, 0.0, -1.0, 0.0, 0.0, -1.0, 0.0, 0.0, -1.0, 0.0, 0.0, -1.0, 0.0, 0.0, -1.0, 0.0, 0.0, -1.0, 0.0, 0.0, -1.0, 0.0, 0.0, -1.0, 0.0, 0.0, 0.0, -1.0, 0.0, 0.0, -1.0, 0.0, 0.0, -1.0, 0.0, 0.0, -1.0, 0.0, 0.0, -1.0, 0.0, 0.0, -1.0, 0.0, 0.0, 0.0, 4.371e-08, 4.767e-05, -1.0, 4.371e-08, 4.797e-05, -1.0, 0.0, 0.0, 0.0, 4.371e-08, 4.797e-05, -1.0, 1.0, 4.797e-05, -4.371e-08, 0.0, 0.0, -1.0, 0.0, 0.0, -1.0, 0.0, 0.0, -1.0, 0.0, 0.0, -1.0, 0.0, 0.0, -1.0, 0.0, 0.0, -1.0, 0.0, 0.0, -1.0, 0.0, 0.0, -1.0, 0.0, 0.0, -1.0, 0.0, 0.0, -1.0, 0.0, 0.0, -1.0, 0.0, 0.0, -1.0, 0.0, 0.0, -1.0, 0.0, 0.0, -1.0, 0.0, 0.0, -1.0, 0.0, 0.0, -1.0, 0.0, 0.0, -1.0, 0.0, 0.0, -1.0, -1.0, 0.0, 0.0, -1.0, 0.0, 0.0, -1.0, 0.0, 0.0, -1.0, 0.0, 0.0, -1.0, 0.0, 0.0, -1.0, 0.0, 0.0, 0.0, 0.0, 1.0, 0.0, 0.0, 1.0, 0.0, 0.0, 1.0, 0.0, 0.0, 1.0, 0.0, 0.0, 1.0, 0.0, 0.0, 1.0, 0.0, 0.0, 0.0, 4.371e-08, -4.767e-05, 1.0, 4.371e-08, -4.797e-05, 1.0, 0.0, 0.0, 0.0, 4.371e-08, -4.797e-05, 1.0, -1.0, 0.0, 0.0, 0.0, 0.0, 1.0, 0.0, 0.0, 1.0, 0.0, 0.0, 1.0, 0.0, 0.0, 1.0, 0.0, 0.0, 1.0, 0.0, 0.0, 1.0, 0.0, 0.0, 1.0, 0.0, 0.0, 1.0, 0.0, 0.0, 1.0, 0.0, 0.0, 1.0, 0.0, 0.0, 1.0, 0.0, 0.0, 1.0, 3.418e-07, 0.0, 1.0, 3.418e-07, 0.0, 1.0, 3.418e-07, 0.0, 1.0, 0.0, 0.0, 1.0, 0.0, 0.0, 1.0, 0.0, 0.0, 1.0])] * 3)])

# ---- objects
ob_chair_clone = bpy.data.objects.new('chair(Clone)', me_mesh_chair)

# ---- transforms, parenting, visibility, modifiers, constraints
ob_chair_clone.location = (0.0, 0.0, 0.0)
ob_chair_clone.rotation_mode = 'QUATERNION'
ob_chair_clone.rotation_quaternion = (1.0, 0.0, 0.0, 0.0)
ob_chair_clone.lineart.crease_threshold = 0.0

# ---- collection membership
scene.collection.objects.link(ob_chair_clone)

# ---- scene / render settings (as saved in the file)
scene.frame_start = 1; scene.frame_end = 250; scene.frame_set(1)
scene.render.engine = 'BLENDER_EEVEE_NEXT'
scene.cycles.use_denoising = False
scene.cycles.samples = 128
scene.cycles.sampling_pattern = 'TABULATED_SOBOL'
scene.cycles.use_adaptive_sampling = False
scene.cycles.use_light_tree = False
scene.view_settings.view_transform = 'Filmic'
bpy.context.view_layer.update()

# ---- added for rendering (the .blend has no active camera and no usable light): camera, sun
cam_auto = bpy.data.cameras.new('AutoCamera')
cam_auto.lens = 50.0
cam_auto.sensor_width = 36.0
cam_auto.clip_end = 1000.0
ob_auto_camera = bpy.data.objects.new('AutoCamera', cam_auto)
scene.collection.objects.link(ob_auto_camera)
ob_auto_camera.location = (1.0815, -1.2978, 1.36597)
ob_auto_camera.rotation_euler = (1.09748, -7.21219e-08, 0.694738)
scene.camera = ob_auto_camera
light_auto_sun = bpy.data.lights.new('AutoSun', 'SUN')
light_auto_sun.energy = 3.0
light_auto_sun.angle = 0.0523599
ob_auto_sun = bpy.data.objects.new('AutoSun', light_auto_sun)
scene.collection.objects.link(ob_auto_sun)
ob_auto_sun.rotation_euler = (0.872665, 0.174533, 0.523599)
bpy.context.view_layer.update()
